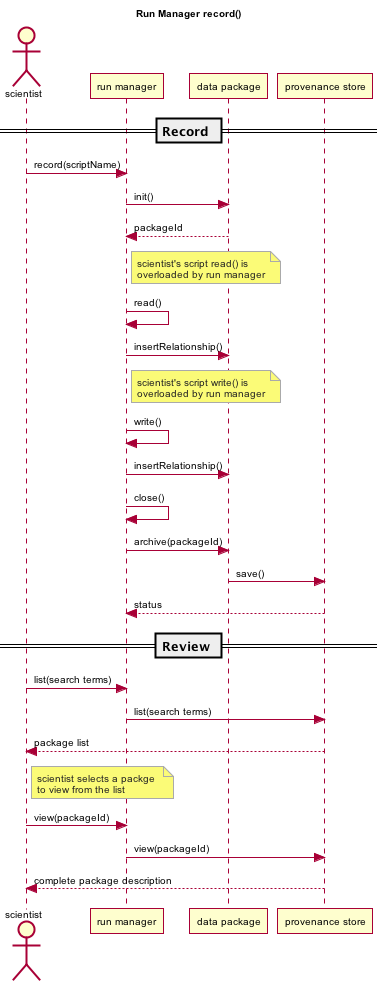

The diagram above was rendered by PlantUML. Its source (embedded in the PNG):
@startuml images/sequence-41.png
skinparam activityFontColor black
skinparam activityFontSize 10
skinparam activityFontName arial
skinparam activityArrowFontColor black
skinparam activityArrowFontSize 10
skinparam activityArrowFontName arial
skinparam classArrowFontColor black
skinparam classArrowFontSize 10
skinparam classArrowFontName arial
skinparam classAttributeFontColor black
skinparam classAttributeFontSize 10
skinparam classAttributeFontName arial
skinparam classFontColor black
skinparam classFontSize 10
skinparam classFontName arial
skinparam componentFontColor black
skinparam componentFontSize 10
skinparam componentFontName arial
skinparam componentArrowFontColor black
skinparam componentArrowFontSize 10
skinparam componentArrowFontName arial
skinparam noteFontColor black
skinparam noteFontSize 10
skinparam noteFontName arial
skinparam notebordercolor #AAAAAA
skinparam notefontcolor #222222
skinparam packageFontColor black
skinparam packageFontSize 10
skinparam packageFontName arial
skinparam sequenceActorFontColor black
skinparam sequenceActorFontSize 10
skinparam sequenceActorFontName arial
skinparam sequenceArrowFontColor black
skinparam sequenceArrowFontSize 10
skinparam sequenceArrowFontName arial
skinparam sequenceGroupingFontColor black
skinparam sequenceGroupingFontSize 10
skinparam sequenceGroupingFontName arial
skinparam sequenceGroupingHeaderFontColor black
skinparam sequenceGroupingHeaderFontSize 10
skinparam sequenceGroupingHeaderFontName arial
skinparam sequenceParticipantFontColor black
skinparam sequenceParticipantFontSize 10
skinparam sequenceParticipantFontName arial
skinparam sequenceTitleFontColor black
skinparam sequenceTitleFontSize 10
skinparam sequenceTitleFontName arial
skinparam titleFontColor black
skinparam titleFontSize 10
skinparam titleFontName arial
skinparam usecaseFontColor black
skinparam usecaseFontSize 10
skinparam usecaseFontName arial
skinparam usecaseActorFontColor black
skinparam usecaseActorFontSize 10
skinparam usecaseActorFontName arial
skinparam usecaseArrowFontColor black
skinparam usecaseArrowFontSize 10
skinparam usecaseArrowFontName arial
    title: Run Manager record()
    actor scientist
    == Record ==
    scientist -> "run manager" : record(scriptName)
    "run manager" -> "data package" : init()
    "data package" --> "run manager" : packageId
    note right of "run manager"
    scientist's script read() is
    overloaded by run manager
    end note
    "run manager" -> "run manager" : read()
    "run manager" -> "data package" : insertRelationship()
    note right of "run manager"
    scientist's script write() is
    overloaded by run manager
    end note
    "run manager" -> "run manager" : write()
    "run manager" -> "data package" : insertRelationship()
    "run manager" -> "run manager" : close()
    "run manager" -> "data package" : archive(packageId)
    "data package" -> "provenance store" : save()
    "provenance store" --> "run manager" : status
    == Review ==
    scientist -> "run manager" : list(search terms)
    "run manager" -> "provenance store" : list(search terms)
    "provenance store" --> scientist : package list
    note right of "scientist"
    scientist selects a packge 
    to view from the list
    end note
    scientist -> "run manager" : view(packageId)
    "run manager" -> "provenance store" : view(packageId)
    "provenance store" --> scientist : complete package description
@endumld